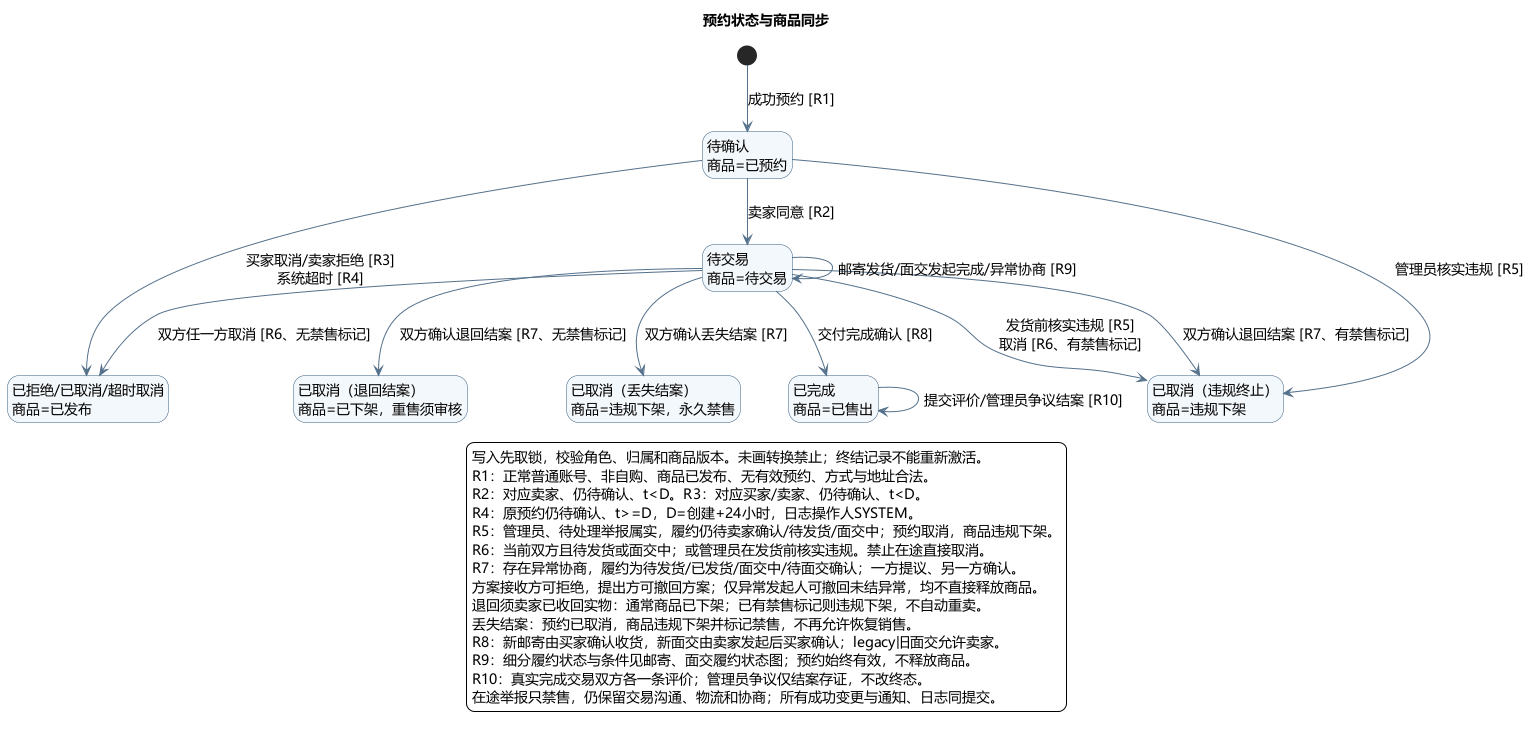

The diagram above was rendered by PlantUML. Its source (embedded in the PNG):
@startuml
skinparam defaultFontName Microsoft YaHei
skinparam defaultFontSize 14
skinparam backgroundColor #FFFFFF
skinparam shadowing false
skinparam ArrowColor #54718B
skinparam classBackgroundColor #F3F8FC
skinparam classBorderColor #355C7D
skinparam componentBackgroundColor #F3F8FC
skinparam componentBorderColor #355C7D
skinparam stateBackgroundColor #F3F8FC
skinparam stateBorderColor #355C7D
skinparam nodesep 40
skinparam ranksep 45
title 预约状态与商品同步
hide empty description
state "待确认\n商品=已预约" as W
state "待交易\n商品=待交易" as T
state "已拒绝/已取消/超时取消\n商品=已发布" as X
state "已取消（违规终止）\n商品=违规下架" as V
state "已取消（退回结案）\n商品=已下架，重售须审核" as B
state "已取消（丢失结案）\n商品=违规下架，永久禁售" as L
state "已完成\n商品=已售出" as C
[*] --> W : 成功预约 [R1]
W --> T : 卖家同意 [R2]
W --> X : 买家取消/卖家拒绝 [R3]\n系统超时 [R4]
W --> V : 管理员核实违规 [R5]
T --> X : 双方任一方取消 [R6、无禁售标记]
T --> V : 发货前核实违规 [R5]\n取消 [R6、有禁售标记]
T --> B : 双方确认退回结案 [R7、无禁售标记]
T --> V : 双方确认退回结案 [R7、有禁售标记]
T --> L : 双方确认丢失结案 [R7]
T --> C : 交付完成确认 [R8]
T --> T : 邮寄发货/面交发起完成/异常协商 [R9]
C --> C : 提交评价/管理员争议结案 [R10]
legend bottom
  写入先取锁，校验角色、归属和商品版本。未画转换禁止；终结记录不能重新激活。
  R1：正常普通账号、非自购、商品已发布、无有效预约、方式与地址合法。
  R2：对应卖家、仍待确认、t<D。R3：对应买家/卖家、仍待确认、t<D。
  R4：原预约仍待确认、t>=D，D=创建+24小时，日志操作人SYSTEM。
  R5：管理员、待处理举报属实，履约仍待卖家确认/待发货/面交中；预约取消，商品违规下架。
  R6：当前双方且待发货或面交中；或管理员在发货前核实违规。禁止在途直接取消。
  R7：存在异常协商，履约为待发货/已发货/面交中/待面交确认；一方提议、另一方确认。
  方案接收方可拒绝，提出方可撤回方案；仅异常发起人可撤回未结异常，均不直接释放商品。
  退回须卖家已收回实物：通常商品已下架；已有禁售标记则违规下架，不自动重卖。
  丢失结案：预约已取消，商品违规下架并标记禁售，不再允许恢复销售。
  R8：新邮寄由买家确认收货，新面交由卖家发起后买家确认；legacy旧面交允许卖家。
  R9：细分履约状态与条件见邮寄、面交履约状态图；预约始终有效，不释放商品。
  R10：真实完成交易双方各一条评价；管理员争议仅结案存证，不改终态。
  在途举报只禁售，仍保留交易沟通、物流和协商；所有成功变更与通知、日志同提交。
endlegend
@enduml